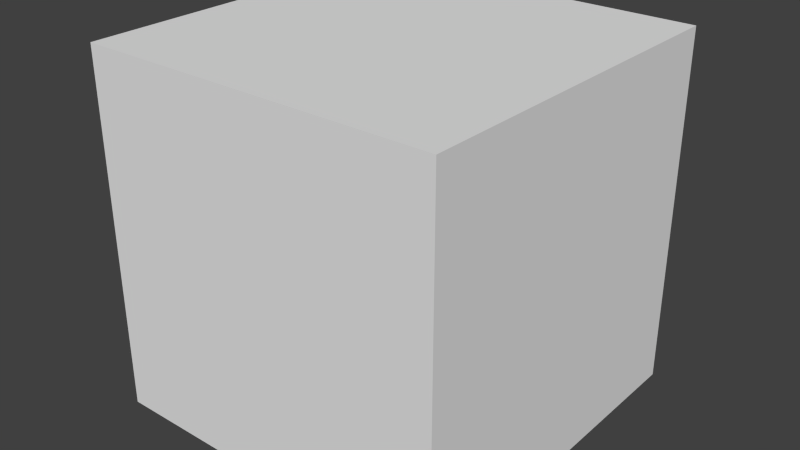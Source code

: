 # Source: box2.blend  (saved by Blender 2.76.0; exported with 4.5.12 LTS)
import bpy
from mathutils import Matrix  # noqa: F401  (used for matrix-valued properties, if any)

bpy.ops.wm.read_factory_settings(use_empty=True)
scene = bpy.context.scene
scene.name = 'Scene'

# ---- collections
col_collection_1 = bpy.data.collections.new('Collection 1'); scene.collection.children.link(col_collection_1)

# ---- world
world_world = bpy.data.worlds.new('World'); scene.world = world_world
world_world.color = (0.05088, 0.05088, 0.05088)
world_world.use_sun_shadow = False
world_world.sun_shadow_jitter_overblur = 0.0
world_world.cycles.sampling_method = 'MANUAL'
world_world.cycles.sample_map_resolution = 256

# ---- meshes
me_plane_002 = bpy.data.meshes.new('Plane.002')
me_plane_002.from_pydata([(-1.0, -1.0, 0.0), (1.0, -1.0, 0.0), (-1.0, 1.0, 0.0), (1.0, 1.0, 0.0), (-1.0, 0.8182, 0.0), (-1.0, 0.6364, 0.0), (-1.0, 0.4545, 0.0), (-1.0, 0.2727, 0.0), (-1.0, 0.09091, 0.0), (-1.0, -0.09091, 0.0), (-1.0, -0.2727, 0.0), (-1.0, -0.4545, 0.0), (-1.0, -0.6364, 0.0), (-1.0, -0.8182, 0.0), (1.0, -0.8182, 0.0), (1.0, -0.6364, 0.0), (1.0, -0.4545, 0.0), (1.0, -0.2727, 0.0), (1.0, -0.09091, 0.0), (1.0, 0.09091, 0.0), (1.0, 0.2727, 0.0), (1.0, 0.4545, 0.0), (1.0, 0.6364, 0.0), (1.0, 0.8182, 0.0), (-0.8182, -1.0, 0.0), (-0.6364, -1.0, 0.0), (-0.4545, -1.0, 0.0), (-0.2727, -1.0, 0.0), (-0.09091, -1.0, 0.0), (0.09091, -1.0, 0.0), (0.2727, -1.0, 0.0), (0.4545, -1.0, 0.0), (0.6364, -1.0, 0.0), (0.8182, -1.0, 0.0), (0.8182, 1.0, 0.0), (0.6364, 1.0, 0.0), (0.4545, 1.0, 0.0), (0.2727, 1.0, 0.0), (0.09091, 1.0, 0.0), (-0.09091, 1.0, 0.0), (-0.2727, 1.0, 0.0), (-0.4545, 1.0, 0.0), (-0.6364, 1.0, 0.0), (-0.8182, 1.0, 0.0), (0.8182, -0.8182, 0.0), (0.6364, -0.8182, 0.0), (0.4545, -0.8182, 0.0), (0.2727, -0.8182, 0.0), (0.09091, -0.8182, 0.0), (-0.09091, -0.8182, 0.0), (-0.2727, -0.8182, 0.0), (-0.4545, -0.8182, 0.0), (-0.6364, -0.8182, 0.0), (-0.8182, -0.8182, 0.0), (0.8182, -0.6364, 0.0), (0.6364, -0.6364, 0.0), (0.4545, -0.6364, 0.0), (0.2727, -0.6364, 0.0), (0.09091, -0.6364, 0.0), (-0.09091, -0.6364, 0.0), (-0.2727, -0.6364, 0.0), (-0.4545, -0.6364, 0.0), (-0.6364, -0.6364, 0.0), (-0.8182, -0.6364, 0.0), (0.8182, -0.4545, 0.0), (0.6364, -0.4545, 0.0), (0.4545, -0.4545, 0.0), (0.2727, -0.4545, 0.0), (0.09091, -0.4545, 0.0), (-0.09091, -0.4545, 0.0), (-0.2727, -0.4545, 0.0), (-0.4545, -0.4545, 0.0), (-0.6364, -0.4545, 0.0), (-0.8182, -0.4545, 0.0), (0.8182, -0.2727, 0.0), (0.6364, -0.2727, 0.0), (0.4545, -0.2727, 0.0), (0.2727, -0.2727, 0.0), (0.09091, -0.2727, 0.0), (-0.09091, -0.2727, 0.0), (-0.2727, -0.2727, 0.0), (-0.4545, -0.2727, 0.0), (-0.6364, -0.2727, 0.0), (-0.8182, -0.2727, 0.0), (0.8182, -0.09091, 0.0), (0.6364, -0.09091, 0.0), (0.4545, -0.09091, 0.0), (0.2727, -0.09091, 0.0), (0.09091, -0.09091, 0.0), (-0.09091, -0.09091, 0.0), (-0.2727, -0.09091, 0.0), (-0.4545, -0.09091, 0.0), (-0.6364, -0.09091, 0.0), (-0.8182, -0.09091, 0.0), (0.8182, 0.09091, 0.0), (0.6364, 0.09091, 0.0), (0.4545, 0.09091, 0.0), (0.2727, 0.09091, 0.0), (0.09091, 0.09091, 0.0), (-0.09091, 0.09091, 0.0), (-0.2727, 0.09091, 0.0), (-0.4545, 0.09091, 0.0), (-0.6364, 0.09091, 0.0), (-0.8182, 0.09091, 0.0), (0.8182, 0.2727, 0.0), (0.6364, 0.2727, 0.0), (0.4545, 0.2727, 0.0), (0.2727, 0.2727, 0.0), (0.09091, 0.2727, 0.0), (-0.09091, 0.2727, 0.0), (-0.2727, 0.2727, 0.0), (-0.4545, 0.2727, 0.0), (-0.6364, 0.2727, 0.0), (-0.8182, 0.2727, 0.0), (0.8182, 0.4545, 0.0), (0.6364, 0.4545, 0.0), (0.4545, 0.4545, 0.0), (0.2727, 0.4545, 0.0), (0.09091, 0.4545, 0.0), (-0.09091, 0.4545, 0.0), (-0.2727, 0.4545, 0.0), (-0.4545, 0.4545, 0.0), (-0.6364, 0.4545, 0.0), (-0.8182, 0.4545, 0.0), (0.8182, 0.6364, 0.0), (0.6364, 0.6364, 0.0), (0.4545, 0.6364, 0.0), (0.2727, 0.6364, 0.0), (0.09091, 0.6364, 0.0), (-0.09091, 0.6364, 0.0), (-0.2727, 0.6364, 0.0), (-0.4545, 0.6364, 0.0), (-0.6364, 0.6364, 0.0), (-0.8182, 0.6364, 0.0), (0.8182, 0.8182, 0.0), (0.6364, 0.8182, 0.0), (0.4545, 0.8182, 0.0), (0.2727, 0.8182, 0.0), (0.09091, 0.8182, 0.0), (-0.09091, 0.8182, 0.0), (-0.2727, 0.8182, 0.0), (-0.4545, 0.8182, 0.0), (-0.6364, 0.8182, 0.0), (-0.8182, 0.8182, 0.0), (-1.0, -0.8182, 0.1), (-1.0, -1.0, 0.1), (0.8182, -1.0, 0.1), (1.0, -1.0, 0.1), (1.0, 0.8182, 0.1), (1.0, 1.0, 0.1), (-0.8182, 1.0, 0.1), (-1.0, 1.0, 0.1), (-1.0, 0.8182, 0.1), (-1.0, 0.6364, 0.1), (-1.0, 0.4545, 0.1), (-1.0, 0.2727, 0.1), (-1.0, 0.09091, 0.1), (-1.0, -0.09091, 0.1), (-1.0, -0.2727, 0.1), (-1.0, -0.4545, 0.1), (-1.0, -0.6364, 0.1), (1.0, -0.8182, 0.1), (1.0, -0.6364, 0.1), (1.0, -0.4545, 0.1), (1.0, -0.2727, 0.1), (1.0, -0.09091, 0.1), (1.0, 0.09091, 0.1), (1.0, 0.2727, 0.1), (1.0, 0.4545, 0.1), (1.0, 0.6364, 0.1), (-0.8182, -0.8182, 0.1), (-0.8182, -0.6364, 0.1), (-0.8182, -0.4545, 0.1), (-0.8182, -0.2727, 0.1), (-0.8182, -0.09091, 0.1), (-0.8182, 0.09091, 0.1), (-0.8182, 0.2727, 0.1), (-0.8182, 0.4545, 0.1), (-0.8182, 0.6364, 0.1), (-0.8182, 0.8182, 0.1), (-0.8182, -1.0, 0.1), (-0.6364, -1.0, 0.1), (-0.4545, -1.0, 0.1), (-0.2727, -1.0, 0.1), (-0.09091, -1.0, 0.1), (0.09091, -1.0, 0.1), (0.2727, -1.0, 0.1), (0.4545, -1.0, 0.1), (0.6364, -1.0, 0.1), (0.8182, 1.0, 0.1), (0.6364, 1.0, 0.1), (0.4545, 1.0, 0.1), (0.2727, 1.0, 0.1), (0.09091, 1.0, 0.1), (-0.09091, 1.0, 0.1), (-0.2727, 1.0, 0.1), (-0.4545, 1.0, 0.1), (-0.6364, 1.0, 0.1), (0.8182, -0.8182, 0.1), (0.6364, -0.8182, 0.1), (0.4545, -0.8182, 0.1), (0.2727, -0.8182, 0.1), (0.09091, -0.8182, 0.1), (-0.09091, -0.8182, 0.1), (-0.2727, -0.8182, 0.1), (-0.4545, -0.8182, 0.1), (-0.6364, -0.8182, 0.1), (0.8182, -0.6364, 0.1), (0.6364, -0.6364, 0.1), (0.4545, -0.6364, 0.1), (0.2727, -0.6364, 0.1), (0.09091, -0.6364, 0.1), (-0.09091, -0.6364, 0.1), (-0.2727, -0.6364, 0.1), (-0.4545, -0.6364, 0.1), (-0.6364, -0.6364, 0.1), (0.8182, -0.4545, 0.1), (0.6364, -0.4545, 0.1), (0.4545, -0.4545, 0.1), (0.2727, -0.4545, 0.1), (0.09091, -0.4545, 0.1), (-0.09091, -0.4545, 0.1), (-0.2727, -0.4545, 0.1), (-0.4545, -0.4545, 0.1), (-0.6364, -0.4545, 0.1), (0.8182, -0.2727, 0.1), (0.6364, -0.2727, 0.1), (0.4545, -0.2727, 0.1), (0.2727, -0.2727, 0.1), (0.09091, -0.2727, 0.1), (-0.09091, -0.2727, 0.1), (-0.2727, -0.2727, 0.1), (-0.4545, -0.2727, 0.1), (-0.6364, -0.2727, 0.1), (0.8182, -0.09091, 0.1), (0.6364, -0.09091, 0.1), (0.4545, -0.09091, 0.1), (0.2727, -0.09091, 0.1), (0.09091, -0.09091, 0.1), (-0.09091, -0.09091, 0.1), (-0.2727, -0.09091, 0.1), (-0.4545, -0.09091, 0.1), (-0.6364, -0.09091, 0.1), (0.8182, 0.09091, 0.1), (0.6364, 0.09091, 0.1), (0.4545, 0.09091, 0.1), (0.2727, 0.09091, 0.1), (0.09091, 0.09091, 0.1), (-0.09091, 0.09091, 0.1), (-0.2727, 0.09091, 0.1), (-0.4545, 0.09091, 0.1), (-0.6364, 0.09091, 0.1), (0.8182, 0.2727, 0.1), (0.6364, 0.2727, 0.1), (0.4545, 0.2727, 0.1), (0.2727, 0.2727, 0.1), (0.09091, 0.2727, 0.1), (-0.09091, 0.2727, 0.1), (-0.2727, 0.2727, 0.1), (-0.4545, 0.2727, 0.1), (-0.6364, 0.2727, 0.1), (0.8182, 0.4545, 0.1), (0.6364, 0.4545, 0.1), (0.4545, 0.4545, 0.1), (0.2727, 0.4545, 0.1), (0.09091, 0.4545, 0.1), (-0.09091, 0.4545, 0.1), (-0.2727, 0.4545, 0.1), (-0.4545, 0.4545, 0.1), (-0.6364, 0.4545, 0.1), (0.8182, 0.6364, 0.1), (0.6364, 0.6364, 0.1), (0.4545, 0.6364, 0.1), (0.2727, 0.6364, 0.1), (0.09091, 0.6364, 0.1), (-0.09091, 0.6364, 0.1), (-0.2727, 0.6364, 0.1), (-0.4545, 0.6364, 0.1), (-0.6364, 0.6364, 0.1), (0.8182, 0.8182, 0.1), (0.6364, 0.8182, 0.1), (0.4545, 0.8182, 0.1), (0.2727, 0.8182, 0.1), (0.09091, 0.8182, 0.1), (-0.09091, 0.8182, 0.1), (-0.2727, 0.8182, 0.1), (-0.4545, 0.8182, 0.1), (-0.6364, 0.8182, 0.1), (-1.0, -0.8182, 0.2), (-1.0, -1.0, 0.2), (0.8182, -1.0, 0.2), (1.0, -1.0, 0.2), (1.0, 0.8182, 0.2), (1.0, 1.0, 0.2), (-0.8182, 1.0, 0.2), (-1.0, 1.0, 0.2), (-1.0, 0.8182, 0.2), (-1.0, 0.6364, 0.2), (-1.0, 0.4545, 0.2), (-1.0, 0.2727, 0.2), (-1.0, 0.09091, 0.2), (-1.0, -0.09091, 0.2), (-1.0, -0.2727, 0.2), (-1.0, -0.4545, 0.2), (-1.0, -0.6364, 0.2), (1.0, -0.8182, 0.2), (1.0, -0.6364, 0.2), (1.0, -0.4545, 0.2), (1.0, -0.2727, 0.2), (1.0, -0.09091, 0.2), (1.0, 0.09091, 0.2), (1.0, 0.2727, 0.2), (1.0, 0.4545, 0.2), (1.0, 0.6364, 0.2), (-0.8182, -0.8182, 0.2), (-0.8182, -0.6364, 0.2), (-0.8182, -0.4545, 0.2), (-0.8182, -0.2727, 0.2), (-0.8182, -0.09091, 0.2), (-0.8182, 0.09091, 0.2), (-0.8182, 0.2727, 0.2), (-0.8182, 0.4545, 0.2), (-0.8182, 0.6364, 0.2), (-0.8182, 0.8182, 0.2), (-0.8182, -1.0, 0.2), (-0.6364, -1.0, 0.2), (-0.4545, -1.0, 0.2), (-0.2727, -1.0, 0.2), (-0.09091, -1.0, 0.2), (0.09091, -1.0, 0.2), (0.2727, -1.0, 0.2), (0.4545, -1.0, 0.2), (0.6364, -1.0, 0.2), (0.8182, 1.0, 0.2), (0.6364, 1.0, 0.2), (0.4545, 1.0, 0.2), (0.2727, 1.0, 0.2), (0.09091, 1.0, 0.2), (-0.09091, 1.0, 0.2), (-0.2727, 1.0, 0.2), (-0.4545, 1.0, 0.2), (-0.6364, 1.0, 0.2), (0.8182, -0.8182, 0.2), (0.6364, -0.8182, 0.2), (0.4545, -0.8182, 0.2), (0.2727, -0.8182, 0.2), (0.09091, -0.8182, 0.2), (-0.09091, -0.8182, 0.2), (-0.2727, -0.8182, 0.2), (-0.4545, -0.8182, 0.2), (-0.6364, -0.8182, 0.2), (0.8182, -0.6364, 0.2), (0.8182, -0.4545, 0.2), (0.8182, -0.2727, 0.2), (0.8182, -0.09091, 0.2), (0.8182, 0.09091, 0.2), (0.8182, 0.2727, 0.2), (0.8182, 0.4545, 0.2), (0.8182, 0.6364, 0.2), (0.8182, 0.8182, 0.2), (0.6364, 0.8182, 0.2), (0.4545, 0.8182, 0.2), (0.2727, 0.8182, 0.2), (0.09091, 0.8182, 0.2), (-0.09091, 0.8182, 0.2), (-0.2727, 0.8182, 0.2), (-0.4545, 0.8182, 0.2), (-0.6364, 0.8182, 0.2), (-1.0, -0.8182, 0.3), (-1.0, -1.0, 0.3), (0.8182, -1.0, 0.3), (1.0, -1.0, 0.3), (1.0, 0.8182, 0.3), (1.0, 1.0, 0.3), (-0.8182, 1.0, 0.3), (-1.0, 1.0, 0.3), (-1.0, 0.8182, 0.3), (-1.0, 0.6364, 0.3), (-1.0, 0.4545, 0.3), (-1.0, 0.2727, 0.3), (-1.0, 0.09091, 0.3), (-1.0, -0.09091, 0.3), (-1.0, -0.2727, 0.3), (-1.0, -0.4545, 0.3), (-1.0, -0.6364, 0.3), (1.0, -0.8182, 0.3), (1.0, -0.6364, 0.3), (1.0, -0.4545, 0.3), (1.0, -0.2727, 0.3), (1.0, -0.09091, 0.3), (1.0, 0.09091, 0.3), (1.0, 0.2727, 0.3), (1.0, 0.4545, 0.3), (1.0, 0.6364, 0.3), (-0.8182, -0.8182, 0.3), (-0.8182, -0.6364, 0.3), (-0.8182, -0.4545, 0.3), (-0.8182, -0.2727, 0.3), (-0.8182, -0.09091, 0.3), (-0.8182, 0.09091, 0.3), (-0.8182, 0.2727, 0.3), (-0.8182, 0.4545, 0.3), (-0.8182, 0.6364, 0.3), (-0.8182, 0.8182, 0.3), (-0.8182, -1.0, 0.3), (-0.6364, -1.0, 0.3), (-0.4545, -1.0, 0.3), (-0.2727, -1.0, 0.3), (-0.09091, -1.0, 0.3), (0.09091, -1.0, 0.3), (0.2727, -1.0, 0.3), (0.4545, -1.0, 0.3), (0.6364, -1.0, 0.3), (0.8182, 1.0, 0.3), (0.6364, 1.0, 0.3), (0.4545, 1.0, 0.3), (0.2727, 1.0, 0.3), (0.09091, 1.0, 0.3), (-0.09091, 1.0, 0.3), (-0.2727, 1.0, 0.3), (-0.4545, 1.0, 0.3), (-0.6364, 1.0, 0.3), (0.8182, -0.8182, 0.3), (0.6364, -0.8182, 0.3), (0.4545, -0.8182, 0.3), (0.2727, -0.8182, 0.3), (0.09091, -0.8182, 0.3), (-0.09091, -0.8182, 0.3), (-0.2727, -0.8182, 0.3), (-0.4545, -0.8182, 0.3), (-0.6364, -0.8182, 0.3), (0.8182, -0.6364, 0.3), (0.8182, -0.4545, 0.3), (0.8182, -0.2727, 0.3), (0.8182, -0.09091, 0.3), (0.8182, 0.09091, 0.3), (0.8182, 0.2727, 0.3), (0.8182, 0.4545, 0.3), (0.8182, 0.6364, 0.3), (0.8182, 0.8182, 0.3), (0.6364, 0.8182, 0.3), (0.4545, 0.8182, 0.3), (0.2727, 0.8182, 0.3), (0.09091, 0.8182, 0.3), (-0.09091, 0.8182, 0.3), (-0.2727, 0.8182, 0.3), (-0.4545, 0.8182, 0.3), (-0.6364, 0.8182, 0.3), (-1.0, -0.8182, 0.4), (-1.0, -1.0, 0.4), (0.8182, -1.0, 0.4), (1.0, -1.0, 0.4), (1.0, 0.8182, 0.4), (1.0, 1.0, 0.4), (-0.8182, 1.0, 0.4), (-1.0, 1.0, 0.4), (-1.0, 0.8182, 0.4), (-1.0, 0.6364, 0.4), (-1.0, 0.4545, 0.4), (-1.0, 0.2727, 0.4), (-1.0, 0.09091, 0.4), (-1.0, -0.09091, 0.4), (-1.0, -0.2727, 0.4), (-1.0, -0.4545, 0.4), (-1.0, -0.6364, 0.4), (1.0, -0.8182, 0.4), (1.0, -0.6364, 0.4), (1.0, -0.4545, 0.4), (1.0, -0.2727, 0.4), (1.0, -0.09091, 0.4), (1.0, 0.09091, 0.4), (1.0, 0.2727, 0.4), (1.0, 0.4545, 0.4), (1.0, 0.6364, 0.4), (-0.8182, -0.8182, 0.4), (-0.8182, -0.6364, 0.4), (-0.8182, -0.4545, 0.4), (-0.8182, -0.2727, 0.4), (-0.8182, -0.09091, 0.4), (-0.8182, 0.09091, 0.4), (-0.8182, 0.2727, 0.4), (-0.8182, 0.4545, 0.4), (-0.8182, 0.6364, 0.4), (-0.8182, 0.8182, 0.4), (-0.8182, -1.0, 0.4), (-0.6364, -1.0, 0.4), (-0.4545, -1.0, 0.4), (-0.2727, -1.0, 0.4), (-0.09091, -1.0, 0.4), (0.09091, -1.0, 0.4), (0.2727, -1.0, 0.4), (0.4545, -1.0, 0.4), (0.6364, -1.0, 0.4), (0.8182, 1.0, 0.4), (0.6364, 1.0, 0.4), (0.4545, 1.0, 0.4), (0.2727, 1.0, 0.4), (0.09091, 1.0, 0.4), (-0.09091, 1.0, 0.4), (-0.2727, 1.0, 0.4), (-0.4545, 1.0, 0.4), (-0.6364, 1.0, 0.4), (0.8182, -0.8182, 0.4), (0.6364, -0.8182, 0.4), (0.4545, -0.8182, 0.4), (0.2727, -0.8182, 0.4), (0.09091, -0.8182, 0.4), (-0.09091, -0.8182, 0.4), (-0.2727, -0.8182, 0.4), (-0.4545, -0.8182, 0.4), (-0.6364, -0.8182, 0.4), (0.8182, -0.6364, 0.4), (0.8182, -0.4545, 0.4), (0.8182, -0.2727, 0.4), (0.8182, -0.09091, 0.4), (0.8182, 0.09091, 0.4), (0.8182, 0.2727, 0.4), (0.8182, 0.4545, 0.4), (0.8182, 0.6364, 0.4), (0.8182, 0.8182, 0.4), (0.6364, 0.8182, 0.4), (0.4545, 0.8182, 0.4), (0.2727, 0.8182, 0.4), (0.09091, 0.8182, 0.4), (-0.09091, 0.8182, 0.4), (-0.2727, 0.8182, 0.4), (-0.4545, 0.8182, 0.4), (-0.6364, 0.8182, 0.4), (-1.0, -0.8182, 0.5), (-1.0, -1.0, 0.5), (0.8182, -1.0, 0.5), (1.0, -1.0, 0.5), (1.0, 0.8182, 0.5), (1.0, 1.0, 0.5), (-0.8182, 1.0, 0.5), (-1.0, 1.0, 0.5), (-1.0, 0.8182, 0.5), (-1.0, 0.6364, 0.5), (-1.0, 0.4545, 0.5), (-1.0, 0.2727, 0.5), (-1.0, 0.09091, 0.5), (-1.0, -0.09091, 0.5), (-1.0, -0.2727, 0.5), (-1.0, -0.4545, 0.5), (-1.0, -0.6364, 0.5), (1.0, -0.8182, 0.5), (1.0, -0.6364, 0.5), (1.0, -0.4545, 0.5), (1.0, -0.2727, 0.5), (1.0, -0.09091, 0.5), (1.0, 0.09091, 0.5), (1.0, 0.2727, 0.5), (1.0, 0.4545, 0.5), (1.0, 0.6364, 0.5), (-0.8182, -0.8182, 0.5), (-0.8182, -0.6364, 0.5), (-0.8182, -0.4545, 0.5), (-0.8182, -0.2727, 0.5), (-0.8182, -0.09091, 0.5), (-0.8182, 0.09091, 0.5), (-0.8182, 0.2727, 0.5), (-0.8182, 0.4545, 0.5), (-0.8182, 0.6364, 0.5), (-0.8182, 0.8182, 0.5), (-0.8182, -1.0, 0.5), (-0.6364, -1.0, 0.5), (-0.4545, -1.0, 0.5), (-0.2727, -1.0, 0.5), (-0.09091, -1.0, 0.5), (0.09091, -1.0, 0.5), (0.2727, -1.0, 0.5), (0.4545, -1.0, 0.5), (0.6364, -1.0, 0.5), (0.8182, 1.0, 0.5), (0.6364, 1.0, 0.5), (0.4545, 1.0, 0.5), (0.2727, 1.0, 0.5), (0.09091, 1.0, 0.5), (-0.09091, 1.0, 0.5), (-0.2727, 1.0, 0.5), (-0.4545, 1.0, 0.5), (-0.6364, 1.0, 0.5), (0.8182, -0.8182, 0.5), (0.6364, -0.8182, 0.5), (0.4545, -0.8182, 0.5), (0.2727, -0.8182, 0.5), (0.09091, -0.8182, 0.5), (-0.09091, -0.8182, 0.5), (-0.2727, -0.8182, 0.5), (-0.4545, -0.8182, 0.5), (-0.6364, -0.8182, 0.5), (0.8182, -0.6364, 0.5), (0.8182, -0.4545, 0.5), (0.8182, -0.2727, 0.5), (0.8182, -0.09091, 0.5), (0.8182, 0.09091, 0.5), (0.8182, 0.2727, 0.5), (0.8182, 0.4545, 0.5), (0.8182, 0.6364, 0.5), (0.8182, 0.8182, 0.5), (0.6364, 0.8182, 0.5), (0.4545, 0.8182, 0.5), (0.2727, 0.8182, 0.5), (0.09091, 0.8182, 0.5), (-0.09091, 0.8182, 0.5), (-0.2727, 0.8182, 0.5), (-0.4545, 0.8182, 0.5), (-0.6364, 0.8182, 0.5), (-1.0, -0.8182, 0.6), (-1.0, -1.0, 0.6), (0.8182, -1.0, 0.6), (1.0, -1.0, 0.6), (1.0, 0.8182, 0.6), (1.0, 1.0, 0.6), (-0.8182, 1.0, 0.6), (-1.0, 1.0, 0.6), (-1.0, 0.8182, 0.6), (-1.0, 0.6364, 0.6), (-1.0, 0.4545, 0.6), (-1.0, 0.2727, 0.6), (-1.0, 0.09091, 0.6), (-1.0, -0.09091, 0.6), (-1.0, -0.2727, 0.6), (-1.0, -0.4545, 0.6), (-1.0, -0.6364, 0.6), (1.0, -0.8182, 0.6), (1.0, -0.6364, 0.6), (1.0, -0.4545, 0.6), (1.0, -0.2727, 0.6), (1.0, -0.09091, 0.6), (1.0, 0.09091, 0.6), (1.0, 0.2727, 0.6), (1.0, 0.4545, 0.6), (1.0, 0.6364, 0.6), (-0.8182, -0.8182, 0.6), (-0.8182, -0.6364, 0.6), (-0.8182, -0.4545, 0.6), (-0.8182, -0.2727, 0.6), (-0.8182, -0.09091, 0.6), (-0.8182, 0.09091, 0.6), (-0.8182, 0.2727, 0.6), (-0.8182, 0.4545, 0.6), (-0.8182, 0.6364, 0.6), (-0.8182, 0.8182, 0.6), (-0.8182, -1.0, 0.6), (-0.6364, -1.0, 0.6), (-0.4545, -1.0, 0.6), (-0.2727, -1.0, 0.6), (-0.09091, -1.0, 0.6), (0.09091, -1.0, 0.6), (0.2727, -1.0, 0.6), (0.4545, -1.0, 0.6), (0.6364, -1.0, 0.6), (0.8182, 1.0, 0.6), (0.6364, 1.0, 0.6), (0.4545, 1.0, 0.6), (0.2727, 1.0, 0.6), (0.09091, 1.0, 0.6), (-0.09091, 1.0, 0.6), (-0.2727, 1.0, 0.6), (-0.4545, 1.0, 0.6), (-0.6364, 1.0, 0.6), (0.8182, -0.8182, 0.6), (0.6364, -0.8182, 0.6), (0.4545, -0.8182, 0.6), (0.2727, -0.8182, 0.6), (0.09091, -0.8182, 0.6), (-0.09091, -0.8182, 0.6), (-0.2727, -0.8182, 0.6), (-0.4545, -0.8182, 0.6), (-0.6364, -0.8182, 0.6), (0.8182, -0.6364, 0.6), (0.8182, -0.4545, 0.6), (0.8182, -0.2727, 0.6), (0.8182, -0.09091, 0.6), (0.8182, 0.09091, 0.6), (0.8182, 0.2727, 0.6), (0.8182, 0.4545, 0.6), (0.8182, 0.6364, 0.6), (0.8182, 0.8182, 0.6), (0.6364, 0.8182, 0.6), (0.4545, 0.8182, 0.6), (0.2727, 0.8182, 0.6), (0.09091, 0.8182, 0.6), (-0.09091, 0.8182, 0.6), (-0.2727, 0.8182, 0.6), (-0.4545, 0.8182, 0.6), (-0.6364, 0.8182, 0.6), (-1.0, -0.8182, 0.7), (-1.0, -1.0, 0.7), (0.8182, -1.0, 0.7), (1.0, -1.0, 0.7), (1.0, 0.8182, 0.7), (1.0, 1.0, 0.7), (-0.8182, 1.0, 0.7), (-1.0, 1.0, 0.7), (-1.0, 0.8182, 0.7), (-1.0, 0.6364, 0.7), (-1.0, 0.4545, 0.7), (-1.0, 0.2727, 0.7), (-1.0, 0.09091, 0.7), (-1.0, -0.09091, 0.7), (-1.0, -0.2727, 0.7), (-1.0, -0.4545, 0.7), (-1.0, -0.6364, 0.7), (1.0, -0.8182, 0.7), (1.0, -0.6364, 0.7), (1.0, -0.4545, 0.7), (1.0, -0.2727, 0.7), (1.0, -0.09091, 0.7), (1.0, 0.09091, 0.7), (1.0, 0.2727, 0.7), (1.0, 0.4545, 0.7), (1.0, 0.6364, 0.7), (-0.8182, -0.8182, 0.7), (-0.8182, -0.6364, 0.7), (-0.8182, -0.4545, 0.7), (-0.8182, -0.2727, 0.7), (-0.8182, -0.09091, 0.7), (-0.8182, 0.09091, 0.7), (-0.8182, 0.2727, 0.7), (-0.8182, 0.4545, 0.7), (-0.8182, 0.6364, 0.7), (-0.8182, 0.8182, 0.7), (-0.8182, -1.0, 0.7), (-0.6364, -1.0, 0.7), (-0.4545, -1.0, 0.7), (-0.2727, -1.0, 0.7), (-0.09091, -1.0, 0.7), (0.09091, -1.0, 0.7), (0.2727, -1.0, 0.7), (0.4545, -1.0, 0.7), (0.6364, -1.0, 0.7), (0.8182, 1.0, 0.7), (0.6364, 1.0, 0.7), (0.4545, 1.0, 0.7), (0.2727, 1.0, 0.7), (0.09091, 1.0, 0.7), (-0.09091, 1.0, 0.7), (-0.2727, 1.0, 0.7), (-0.4545, 1.0, 0.7), (-0.6364, 1.0, 0.7), (0.8182, -0.8182, 0.7), (0.6364, -0.8182, 0.7), (0.4545, -0.8182, 0.7), (0.2727, -0.8182, 0.7), (0.09091, -0.8182, 0.7), (-0.09091, -0.8182, 0.7), (-0.2727, -0.8182, 0.7), (-0.4545, -0.8182, 0.7), (-0.6364, -0.8182, 0.7), (0.8182, -0.6364, 0.7), (0.8182, -0.4545, 0.7), (0.8182, -0.2727, 0.7), (0.8182, -0.09091, 0.7), (0.8182, 0.09091, 0.7), (0.8182, 0.2727, 0.7), (0.8182, 0.4545, 0.7), (0.8182, 0.6364, 0.7), (0.8182, 0.8182, 0.7), (0.6364, 0.8182, 0.7), (0.4545, 0.8182, 0.7), (0.2727, 0.8182, 0.7), (0.09091, 0.8182, 0.7), (-0.09091, 0.8182, 0.7), (-0.2727, 0.8182, 0.7), (-0.4545, 0.8182, 0.7), (-0.6364, 0.8182, 0.7), (-1.0, -0.8182, 0.8), (-1.0, -1.0, 0.8), (0.8182, -1.0, 0.8), (1.0, -1.0, 0.8), (1.0, 0.8182, 0.8), (1.0, 1.0, 0.8), (-0.8182, 1.0, 0.8), (-1.0, 1.0, 0.8), (-1.0, 0.8182, 0.8), (-1.0, 0.6364, 0.8), (-1.0, 0.4545, 0.8), (-1.0, 0.2727, 0.8), (-1.0, 0.09091, 0.8), (-1.0, -0.09091, 0.8), (-1.0, -0.2727, 0.8), (-1.0, -0.4545, 0.8), (-1.0, -0.6364, 0.8), (1.0, -0.8182, 0.8), (1.0, -0.6364, 0.8), (1.0, -0.4545, 0.8), (1.0, -0.2727, 0.8), (1.0, -0.09091, 0.8), (1.0, 0.09091, 0.8), (1.0, 0.2727, 0.8), (1.0, 0.4545, 0.8), (1.0, 0.6364, 0.8), (-0.8182, -0.8182, 0.8), (-0.8182, -0.6364, 0.8), (-0.8182, -0.4545, 0.8), (-0.8182, -0.2727, 0.8), (-0.8182, -0.09091, 0.8), (-0.8182, 0.09091, 0.8), (-0.8182, 0.2727, 0.8), (-0.8182, 0.4545, 0.8), (-0.8182, 0.6364, 0.8), (-0.8182, 0.8182, 0.8), (-0.8182, -1.0, 0.8), (-0.6364, -1.0, 0.8), (-0.4545, -1.0, 0.8), (-0.2727, -1.0, 0.8), (-0.09091, -1.0, 0.8), (0.09091, -1.0, 0.8), (0.2727, -1.0, 0.8), (0.4545, -1.0, 0.8), (0.6364, -1.0, 0.8), (0.8182, 1.0, 0.8), (0.6364, 1.0, 0.8), (0.4545, 1.0, 0.8), (0.2727, 1.0, 0.8), (0.09091, 1.0, 0.8), (-0.09091, 1.0, 0.8), (-0.2727, 1.0, 0.8), (-0.4545, 1.0, 0.8), (-0.6364, 1.0, 0.8), (0.8182, -0.8182, 0.8), (0.6364, -0.8182, 0.8), (0.4545, -0.8182, 0.8), (0.2727, -0.8182, 0.8), (0.09091, -0.8182, 0.8), (-0.09091, -0.8182, 0.8), (-0.2727, -0.8182, 0.8), (-0.4545, -0.8182, 0.8), (-0.6364, -0.8182, 0.8), (0.8182, -0.6364, 0.8), (0.8182, -0.4545, 0.8), (0.8182, -0.2727, 0.8), (0.8182, -0.09091, 0.8), (0.8182, 0.09091, 0.8), (0.8182, 0.2727, 0.8), (0.8182, 0.4545, 0.8), (0.8182, 0.6364, 0.8), (0.8182, 0.8182, 0.8), (0.6364, 0.8182, 0.8), (0.4545, 0.8182, 0.8), (0.2727, 0.8182, 0.8), (0.09091, 0.8182, 0.8), (-0.09091, 0.8182, 0.8), (-0.2727, 0.8182, 0.8), (-0.4545, 0.8182, 0.8), (-0.6364, 0.8182, 0.8), (-1.0, -0.8182, 0.9), (-1.0, -1.0, 0.9), (0.8182, -1.0, 0.9), (1.0, -1.0, 0.9), (1.0, 0.8182, 0.9), (1.0, 1.0, 0.9), (-0.8182, 1.0, 0.9), (-1.0, 1.0, 0.9), (-1.0, 0.8182, 0.9), (-1.0, 0.6364, 0.9), (-1.0, 0.4545, 0.9), (-1.0, 0.2727, 0.9), (-1.0, 0.09091, 0.9), (-1.0, -0.09091, 0.9), (-1.0, -0.2727, 0.9), (-1.0, -0.4545, 0.9), (-1.0, -0.6364, 0.9), (1.0, -0.8182, 0.9), (1.0, -0.6364, 0.9), (1.0, -0.4545, 0.9), (1.0, -0.2727, 0.9), (1.0, -0.09091, 0.9), (1.0, 0.09091, 0.9), (1.0, 0.2727, 0.9), (1.0, 0.4545, 0.9), (1.0, 0.6364, 0.9), (-0.8182, -0.8182, 0.9), (-0.8182, -0.6364, 0.9), (-0.8182, -0.4545, 0.9), (-0.8182, -0.2727, 0.9), (-0.8182, -0.09091, 0.9), (-0.8182, 0.09091, 0.9), (-0.8182, 0.2727, 0.9), (-0.8182, 0.4545, 0.9), (-0.8182, 0.6364, 0.9), (-0.8182, 0.8182, 0.9), (-0.8182, -1.0, 0.9), (-0.6364, -1.0, 0.9), (-0.4545, -1.0, 0.9), (-0.2727, -1.0, 0.9), (-0.09091, -1.0, 0.9), (0.09091, -1.0, 0.9), (0.2727, -1.0, 0.9), (0.4545, -1.0, 0.9), (0.6364, -1.0, 0.9), (0.8182, 1.0, 0.9), (0.6364, 1.0, 0.9), (0.4545, 1.0, 0.9), (0.2727, 1.0, 0.9), (0.09091, 1.0, 0.9), (-0.09091, 1.0, 0.9), (-0.2727, 1.0, 0.9), (-0.4545, 1.0, 0.9), (-0.6364, 1.0, 0.9), (0.8182, -0.8182, 0.9), (0.6364, -0.8182, 0.9), (0.4545, -0.8182, 0.9), (0.2727, -0.8182, 0.9), (0.09091, -0.8182, 0.9), (-0.09091, -0.8182, 0.9), (-0.2727, -0.8182, 0.9), (-0.4545, -0.8182, 0.9), (-0.6364, -0.8182, 0.9), (0.8182, -0.6364, 0.9), (0.8182, -0.4545, 0.9), (0.8182, -0.2727, 0.9), (0.8182, -0.09091, 0.9), (0.8182, 0.09091, 0.9), (0.8182, 0.2727, 0.9), (0.8182, 0.4545, 0.9), (0.8182, 0.6364, 0.9), (0.8182, 0.8182, 0.9), (0.6364, 0.8182, 0.9), (0.4545, 0.8182, 0.9), (0.2727, 0.8182, 0.9), (0.09091, 0.8182, 0.9), (-0.09091, 0.8182, 0.9), (-0.2727, 0.8182, 0.9), (-0.4545, 0.8182, 0.9), (-0.6364, 0.8182, 0.9)], [], [(134, 34, 3, 23), (33, 44, 14, 1), (44, 54, 15, 14), (54, 64, 16, 15), (64, 74, 17, 16), (74, 84, 18, 17), (84, 94, 19, 18), (94, 104, 20, 19), (104, 114, 21, 20), (114, 124, 22, 21), (124, 134, 23, 22), (5, 4, 143, 133), (133, 143, 142, 132), (132, 142, 141, 131), (131, 141, 140, 130), (130, 140, 139, 129), (129, 139, 138, 128), (128, 138, 137, 127), (127, 137, 136, 126), (126, 136, 135, 125), (125, 135, 134, 124), (6, 5, 133, 123), (123, 133, 132, 122), (122, 132, 131, 121), (121, 131, 130, 120), (120, 130, 129, 119), (119, 129, 128, 118), (118, 128, 127, 117), (117, 127, 126, 116), (116, 126, 125, 115), (115, 125, 124, 114), (7, 6, 123, 113), (113, 123, 122, 112), (112, 122, 121, 111), (111, 121, 120, 110), (110, 120, 119, 109), (109, 119, 118, 108), (108, 118, 117, 107), (107, 117, 116, 106), (106, 116, 115, 105), (105, 115, 114, 104), (8, 7, 113, 103), (103, 113, 112, 102), (102, 112, 111, 101), (101, 111, 110, 100), (100, 110, 109, 99), (99, 109, 108, 98), (98, 108, 107, 97), (97, 107, 106, 96), (96, 106, 105, 95), (95, 105, 104, 94), (9, 8, 103, 93), (93, 103, 102, 92), (92, 102, 101, 91), (91, 101, 100, 90), (90, 100, 99, 89), (89, 99, 98, 88), (88, 98, 97, 87), (87, 97, 96, 86), (86, 96, 95, 85), (85, 95, 94, 84), (10, 9, 93, 83), (83, 93, 92, 82), (82, 92, 91, 81), (81, 91, 90, 80), (80, 90, 89, 79), (79, 89, 88, 78), (78, 88, 87, 77), (77, 87, 86, 76), (76, 86, 85, 75), (75, 85, 84, 74), (11, 10, 83, 73), (73, 83, 82, 72), (72, 82, 81, 71), (71, 81, 80, 70), (70, 80, 79, 69), (69, 79, 78, 68), (68, 78, 77, 67), (67, 77, 76, 66), (66, 76, 75, 65), (65, 75, 74, 64), (12, 11, 73, 63), (63, 73, 72, 62), (62, 72, 71, 61), (61, 71, 70, 60), (60, 70, 69, 59), (59, 69, 68, 58), (58, 68, 67, 57), (57, 67, 66, 56), (56, 66, 65, 55), (55, 65, 64, 54), (13, 12, 63, 53), (53, 63, 62, 52), (52, 62, 61, 51), (51, 61, 60, 50), (50, 60, 59, 49), (49, 59, 58, 48), (48, 58, 57, 47), (47, 57, 56, 46), (46, 56, 55, 45), (45, 55, 54, 44), (0, 13, 53, 24), (24, 53, 52, 25), (25, 52, 51, 26), (26, 51, 50, 27), (27, 50, 49, 28), (28, 49, 48, 29), (29, 48, 47, 30), (30, 47, 46, 31), (31, 46, 45, 32), (32, 45, 44, 33), (4, 2, 43, 143), (143, 43, 42, 142), (142, 42, 41, 141), (141, 41, 40, 140), (140, 40, 39, 139), (139, 39, 38, 138), (138, 38, 37, 137), (137, 37, 36, 136), (136, 36, 35, 135), (135, 35, 34, 134), (175, 176, 320, 319), (144, 145, 289, 288), (196, 197, 341, 340), (261, 252, 356, 357), (195, 196, 340, 339), (170, 171, 315, 314), (194, 195, 339, 338), (216, 207, 351, 352), (169, 148, 292, 313), (178, 179, 323, 322), (193, 194, 338, 337), (168, 169, 313, 312), (178, 278, 287, 179), (278, 277, 286, 287), (277, 276, 285, 286), (276, 275, 284, 285), (275, 274, 283, 284), (274, 273, 282, 283), (273, 272, 281, 282), (272, 271, 280, 281), (271, 270, 279, 280), (179, 287, 367, 323), (177, 269, 278, 178), (269, 268, 277, 278), (268, 267, 276, 277), (267, 266, 275, 276), (266, 265, 274, 275), (265, 264, 273, 274), (264, 263, 272, 273), (263, 262, 271, 272), (262, 261, 270, 271), (192, 193, 337, 336), (176, 260, 269, 177), (260, 259, 268, 269), (259, 258, 267, 268), (258, 257, 266, 267), (257, 256, 265, 266), (256, 255, 264, 265), (255, 254, 263, 264), (254, 253, 262, 263), (253, 252, 261, 262), (167, 168, 312, 311), (175, 251, 260, 176), (251, 250, 259, 260), (250, 249, 258, 259), (249, 248, 257, 258), (248, 247, 256, 257), (247, 246, 255, 256), (246, 245, 254, 255), (245, 244, 253, 254), (244, 243, 252, 253), (287, 286, 366, 367), (174, 242, 251, 175), (242, 241, 250, 251), (241, 240, 249, 250), (240, 239, 248, 249), (239, 238, 247, 248), (238, 237, 246, 247), (237, 236, 245, 246), (236, 235, 244, 245), (235, 234, 243, 244), (191, 192, 336, 335), (173, 233, 242, 174), (233, 232, 241, 242), (232, 231, 240, 241), (231, 230, 239, 240), (230, 229, 238, 239), (229, 228, 237, 238), (228, 227, 236, 237), (227, 226, 235, 236), (226, 225, 234, 235), (173, 174, 318, 317), (172, 224, 233, 173), (224, 223, 232, 233), (223, 222, 231, 232), (222, 221, 230, 231), (221, 220, 229, 230), (220, 219, 228, 229), (219, 218, 227, 228), (218, 217, 226, 227), (217, 216, 225, 226), (166, 167, 311, 310), (171, 215, 224, 172), (215, 214, 223, 224), (214, 213, 222, 223), (213, 212, 221, 222), (212, 211, 220, 221), (211, 210, 219, 220), (210, 209, 218, 219), (209, 208, 217, 218), (208, 207, 216, 217), (286, 285, 365, 366), (170, 206, 215, 171), (206, 205, 214, 215), (205, 204, 213, 214), (204, 203, 212, 213), (203, 202, 211, 212), (202, 201, 210, 211), (201, 200, 209, 210), (200, 199, 208, 209), (199, 198, 207, 208), (190, 191, 335, 334), (243, 234, 354, 355), (165, 166, 310, 309), (285, 284, 364, 365), (189, 190, 334, 333), (164, 165, 309, 308), (284, 283, 363, 364), (149, 189, 333, 293), (163, 164, 308, 307), (283, 282, 362, 363), (188, 146, 290, 332), (176, 177, 321, 320), (162, 163, 307, 306), (282, 281, 361, 362), (187, 188, 332, 331), (270, 261, 357, 358), (161, 162, 306, 305), (281, 280, 360, 361), (186, 187, 331, 330), (171, 172, 316, 315), (19, 20, 167, 166), (36, 37, 192, 191), (6, 7, 155, 154), (0, 24, 180, 145), (20, 21, 168, 167), (37, 38, 193, 192), (7, 8, 156, 155), (24, 25, 181, 180), (21, 22, 169, 168), (38, 39, 194, 193), (8, 9, 157, 156), (25, 26, 182, 181), (22, 23, 148, 169), (39, 40, 195, 194), (9, 10, 158, 157), (26, 27, 183, 182), (40, 41, 196, 195), (10, 11, 159, 158), (27, 28, 184, 183), (41, 42, 197, 196), (11, 12, 160, 159), (28, 29, 185, 184), (42, 43, 150, 197), (12, 13, 144, 160), (29, 30, 186, 185), (13, 0, 145, 144), (1, 14, 161, 147), (30, 31, 187, 186), (33, 1, 147, 146), (14, 15, 162, 161), (31, 32, 188, 187), (23, 3, 149, 148), (15, 16, 163, 162), (32, 33, 146, 188), (43, 2, 151, 150), (16, 17, 164, 163), (3, 34, 189, 149), (2, 4, 152, 151), (17, 18, 165, 164), (34, 35, 190, 189), (4, 5, 153, 152), (18, 19, 166, 165), (35, 36, 191, 190), (5, 6, 154, 153), (299, 300, 380, 379), (289, 324, 404, 369), (347, 348, 428, 427), (320, 321, 401, 400), (298, 299, 379, 378), (346, 347, 427, 426), (358, 357, 437, 438), (297, 298, 378, 377), (345, 346, 426, 425), (321, 322, 402, 401), (296, 297, 377, 376), (344, 345, 425, 424), (359, 358, 438, 439), (295, 296, 376, 375), (343, 344, 424, 423), (322, 323, 403, 402), (294, 295, 375, 374), (342, 343, 423, 422), (323, 367, 447, 403), (292, 293, 373, 372), (367, 366, 446, 447), (290, 291, 371, 370), (341, 294, 374, 421), (366, 365, 445, 446), (288, 289, 369, 368), (340, 341, 421, 420), (365, 364, 444, 445), (339, 340, 420, 419), (364, 363, 443, 444), (338, 339, 419, 418), (363, 362, 442, 443), (313, 292, 372, 393), (337, 338, 418, 417), (362, 361, 441, 442), (312, 313, 393, 392), (336, 337, 417, 416), (361, 360, 440, 441), (311, 312, 392, 391), (335, 336, 416, 415), (360, 359, 439, 440), (197, 150, 294, 341), (146, 147, 291, 290), (148, 149, 293, 292), (198, 199, 343, 342), (150, 151, 295, 294), (234, 225, 353, 354), (199, 200, 344, 343), (151, 152, 296, 295), (172, 173, 317, 316), (200, 201, 345, 344), (152, 153, 297, 296), (201, 202, 346, 345), (279, 270, 358, 359), (153, 154, 298, 297), (202, 203, 347, 346), (177, 178, 322, 321), (154, 155, 299, 298), (207, 198, 342, 351), (203, 204, 348, 347), (145, 180, 324, 289), (155, 156, 300, 299), (204, 205, 349, 348), (180, 181, 325, 324), (156, 157, 301, 300), (252, 243, 355, 356), (205, 206, 350, 349), (181, 182, 326, 325), (157, 158, 302, 301), (174, 175, 319, 318), (206, 170, 314, 350), (182, 183, 327, 326), (158, 159, 303, 302), (183, 184, 328, 327), (159, 160, 304, 303), (184, 185, 329, 328), (160, 144, 288, 304), (225, 216, 352, 353), (185, 186, 330, 329), (280, 279, 359, 360), (147, 161, 305, 291), (401, 402, 482, 481), (376, 377, 457, 456), (424, 425, 505, 504), (439, 438, 518, 519), (375, 376, 456, 455), (423, 424, 504, 503), (402, 403, 483, 482), (374, 375, 455, 454), (422, 423, 503, 502), (403, 447, 527, 483), (372, 373, 453, 452), (447, 446, 526, 527), (370, 371, 451, 450), (421, 374, 454, 501), (446, 445, 525, 526), (368, 369, 449, 448), (420, 421, 501, 500), (445, 444, 524, 525), (419, 420, 500, 499), (444, 443, 523, 524), (418, 419, 499, 498), (443, 442, 522, 523), (393, 372, 452, 473), (417, 418, 498, 497), (442, 441, 521, 522), (392, 393, 473, 472), (416, 417, 497, 496), (441, 440, 520, 521), (391, 392, 472, 471), (415, 416, 496, 495), (440, 439, 519, 520), (431, 422, 502, 511), (390, 391, 471, 470), (414, 415, 495, 494), (394, 395, 475, 474), (389, 390, 470, 469), (413, 414, 494, 493), (432, 431, 511, 512), (388, 389, 469, 468), (373, 413, 493, 453), (357, 356, 436, 437), (348, 349, 429, 428), (324, 325, 405, 404), (300, 301, 381, 380), (319, 320, 400, 399), (349, 350, 430, 429), (325, 326, 406, 405), (301, 302, 382, 381), (356, 355, 435, 436), (350, 314, 394, 430), (326, 327, 407, 406), (302, 303, 383, 382), (318, 319, 399, 398), (327, 328, 408, 407), (303, 304, 384, 383), (355, 354, 434, 435), (328, 329, 409, 408), (304, 288, 368, 384), (317, 318, 398, 397), (329, 330, 410, 409), (291, 305, 385, 371), (354, 353, 433, 434), (330, 331, 411, 410), (305, 306, 386, 385), (316, 317, 397, 396), (331, 332, 412, 411), (306, 307, 387, 386), (353, 352, 432, 433), (332, 290, 370, 412), (307, 308, 388, 387), (315, 316, 396, 395), (293, 333, 413, 373), (308, 309, 389, 388), (352, 351, 431, 432), (333, 334, 414, 413), (309, 310, 390, 389), (314, 315, 395, 394), (334, 335, 415, 414), (310, 311, 391, 390), (351, 342, 422, 431), (502, 503, 583, 582), (483, 527, 607, 563), (452, 453, 533, 532), (527, 526, 606, 607), (450, 451, 531, 530), (501, 454, 534, 581), (526, 525, 605, 606), (448, 449, 529, 528), (500, 501, 581, 580), (525, 524, 604, 605), (499, 500, 580, 579), (524, 523, 603, 604), (498, 499, 579, 578), (523, 522, 602, 603), (473, 452, 532, 553), (497, 498, 578, 577), (522, 521, 601, 602), (472, 473, 553, 552), (496, 497, 577, 576), (521, 520, 600, 601), (471, 472, 552, 551), (495, 496, 576, 575), (520, 519, 599, 600), (511, 502, 582, 591), (470, 471, 551, 550), (494, 495, 575, 574), (474, 475, 555, 554), (469, 470, 550, 549), (493, 494, 574, 573), (512, 511, 591, 592), (468, 469, 549, 548), (453, 493, 573, 533), (475, 476, 556, 555), (467, 468, 548, 547), (492, 450, 530, 572), (513, 512, 592, 593), (466, 467, 547, 546), (491, 492, 572, 571), (476, 477, 557, 556), (465, 466, 546, 545), (425, 426, 506, 505), (377, 378, 458, 457), (438, 437, 517, 518), (426, 427, 507, 506), (378, 379, 459, 458), (400, 401, 481, 480), (427, 428, 508, 507), (369, 404, 484, 449), (379, 380, 460, 459), (437, 436, 516, 517), (428, 429, 509, 508), (404, 405, 485, 484), (380, 381, 461, 460), (399, 400, 480, 479), (429, 430, 510, 509), (405, 406, 486, 485), (381, 382, 462, 461), (436, 435, 515, 516), (430, 394, 474, 510), (406, 407, 487, 486), (382, 383, 463, 462), (398, 399, 479, 478), (407, 408, 488, 487), (383, 384, 464, 463), (435, 434, 514, 515), (408, 409, 489, 488), (384, 368, 448, 464), (397, 398, 478, 477), (409, 410, 490, 489), (371, 385, 465, 451), (434, 433, 513, 514), (410, 411, 491, 490), (385, 386, 466, 465), (396, 397, 477, 476), (411, 412, 492, 491), (386, 387, 467, 466), (433, 432, 512, 513), (412, 370, 450, 492), (387, 388, 468, 467), (395, 396, 476, 475), (580, 581, 661, 660), (605, 604, 684, 685), (579, 580, 660, 659), (604, 603, 683, 684), (578, 579, 659, 658), (603, 602, 682, 683), (553, 532, 612, 633), (577, 578, 658, 657), (602, 601, 681, 682), (552, 553, 633, 632), (576, 577, 657, 656), (601, 600, 680, 681), (551, 552, 632, 631), (575, 576, 656, 655), (600, 599, 679, 680), (591, 582, 662, 671), (550, 551, 631, 630), (574, 575, 655, 654), (554, 555, 635, 634), (549, 550, 630, 629), (573, 574, 654, 653), (592, 591, 671, 672), (548, 549, 629, 628), (533, 573, 653, 613), (555, 556, 636, 635), (547, 548, 628, 627), (572, 530, 610, 652), (593, 592, 672, 673), (546, 547, 627, 626), (571, 572, 652, 651), (556, 557, 637, 636), (545, 546, 626, 625), (570, 571, 651, 650), (594, 593, 673, 674), (531, 545, 625, 611), (569, 570, 650, 649), (557, 558, 638, 637), (544, 528, 608, 624), (568, 569, 649, 648), (595, 594, 674, 675), (454, 455, 535, 534), (482, 483, 563, 562), (503, 504, 584, 583), (455, 456, 536, 535), (519, 518, 598, 599), (504, 505, 585, 584), (456, 457, 537, 536), (481, 482, 562, 561), (505, 506, 586, 585), (457, 458, 538, 537), (518, 517, 597, 598), (506, 507, 587, 586), (458, 459, 539, 538), (480, 481, 561, 560), (507, 508, 588, 587), (449, 484, 564, 529), (459, 460, 540, 539), (517, 516, 596, 597), (508, 509, 589, 588), (484, 485, 565, 564), (460, 461, 541, 540), (479, 480, 560, 559), (509, 510, 590, 589), (485, 486, 566, 565), (461, 462, 542, 541), (516, 515, 595, 596), (510, 474, 554, 590), (486, 487, 567, 566), (462, 463, 543, 542), (478, 479, 559, 558), (487, 488, 568, 567), (463, 464, 544, 543), (515, 514, 594, 595), (488, 489, 569, 568), (464, 448, 528, 544), (477, 478, 558, 557), (489, 490, 570, 569), (451, 465, 545, 531), (514, 513, 593, 594), (490, 491, 571, 570), (681, 680, 760, 761), (631, 632, 712, 711), (655, 656, 736, 735), (680, 679, 759, 760), (671, 662, 742, 751), (630, 631, 711, 710), (654, 655, 735, 734), (634, 635, 715, 714), (629, 630, 710, 709), (653, 654, 734, 733), (672, 671, 751, 752), (628, 629, 709, 708), (613, 653, 733, 693), (635, 636, 716, 715), (627, 628, 708, 707), (652, 610, 690, 732), (673, 672, 752, 753), (626, 627, 707, 706), (651, 652, 732, 731), (636, 637, 717, 716), (625, 626, 706, 705), (650, 651, 731, 730), (674, 673, 753, 754), (611, 625, 705, 691), (649, 650, 730, 729), (637, 638, 718, 717), (624, 608, 688, 704), (648, 649, 729, 728), (675, 674, 754, 755), (623, 624, 704, 703), (647, 648, 728, 727), (638, 639, 719, 718), (622, 623, 703, 702), (646, 647, 727, 726), (670, 634, 714, 750), (676, 675, 755, 756), (621, 622, 702, 701), (645, 646, 726, 725), (669, 670, 750, 749), (639, 640, 720, 719), (528, 529, 609, 608), (606, 605, 685, 686), (581, 534, 614, 661), (530, 531, 611, 610), (607, 606, 686, 687), (532, 533, 613, 612), (563, 607, 687, 643), (582, 583, 663, 662), (534, 535, 615, 614), (562, 563, 643, 642), (583, 584, 664, 663), (535, 536, 616, 615), (599, 598, 678, 679), (584, 585, 665, 664), (536, 537, 617, 616), (561, 562, 642, 641), (585, 586, 666, 665), (537, 538, 618, 617), (598, 597, 677, 678), (586, 587, 667, 666), (538, 539, 619, 618), (560, 561, 641, 640), (587, 588, 668, 667), (529, 564, 644, 609), (539, 540, 620, 619), (597, 596, 676, 677), (588, 589, 669, 668), (564, 565, 645, 644), (540, 541, 621, 620), (559, 560, 640, 639), (589, 590, 670, 669), (565, 566, 646, 645), (541, 542, 622, 621), (596, 595, 675, 676), (590, 554, 634, 670), (566, 567, 647, 646), (542, 543, 623, 622), (558, 559, 639, 638), (567, 568, 648, 647), (543, 544, 624, 623), (752, 751, 831, 832), (708, 709, 789, 788), (693, 733, 813, 773), (715, 716, 796, 795), (707, 708, 788, 787), (732, 690, 770, 812), (753, 752, 832, 833), (706, 707, 787, 786), (731, 732, 812, 811), (716, 717, 797, 796), (705, 706, 786, 785), (730, 731, 811, 810), (754, 753, 833, 834), (691, 705, 785, 771), (729, 730, 810, 809), (717, 718, 798, 797), (704, 688, 768, 784), (728, 729, 809, 808), (755, 754, 834, 835), (703, 704, 784, 783), (727, 728, 808, 807), (718, 719, 799, 798), (702, 703, 783, 782), (726, 727, 807, 806), (750, 714, 794, 830), (756, 755, 835, 836), (701, 702, 782, 781), (725, 726, 806, 805), (749, 750, 830, 829), (719, 720, 800, 799), (700, 701, 781, 780), (724, 725, 805, 804), (748, 749, 829, 828), (757, 756, 836, 837), (699, 700, 780, 779), (689, 724, 804, 769), (747, 748, 828, 827), (720, 721, 801, 800), (698, 699, 779, 778), (746, 747, 827, 826), (656, 657, 737, 736), (632, 633, 713, 712), (682, 681, 761, 762), (657, 658, 738, 737), (633, 612, 692, 713), (683, 682, 762, 763), (658, 659, 739, 738), (684, 683, 763, 764), (659, 660, 740, 739), (685, 684, 764, 765), (660, 661, 741, 740), (608, 609, 689, 688), (686, 685, 765, 766), (661, 614, 694, 741), (610, 611, 691, 690), (687, 686, 766, 767), (612, 613, 693, 692), (643, 687, 767, 723), (662, 663, 743, 742), (614, 615, 695, 694), (642, 643, 723, 722), (663, 664, 744, 743), (615, 616, 696, 695), (679, 678, 758, 759), (664, 665, 745, 744), (616, 617, 697, 696), (641, 642, 722, 721), (665, 666, 746, 745), (617, 618, 698, 697), (678, 677, 757, 758), (666, 667, 747, 746), (618, 619, 699, 698), (640, 641, 721, 720), (667, 668, 748, 747), (609, 644, 724, 689), (619, 620, 700, 699), (677, 676, 756, 757), (668, 669, 749, 748), (644, 645, 725, 724), (620, 621, 701, 700), (811, 812, 892, 891), (796, 797, 877, 876), (785, 786, 866, 865), (810, 811, 891, 890), (834, 833, 913, 914), (771, 785, 865, 851), (809, 810, 890, 889), (797, 798, 878, 877), (784, 768, 848, 864), (808, 809, 889, 888), (835, 834, 914, 915), (783, 784, 864, 863), (807, 808, 888, 887), (798, 799, 879, 878), (782, 783, 863, 862), (806, 807, 887, 886), (830, 794, 874, 910), (836, 835, 915, 916), (781, 782, 862, 861), (805, 806, 886, 885), (829, 830, 910, 909), (799, 800, 880, 879), (780, 781, 861, 860), (804, 805, 885, 884), (828, 829, 909, 908), (837, 836, 916, 917), (779, 780, 860, 859), (769, 804, 884, 849), (827, 828, 908, 907), (800, 801, 881, 880), (778, 779, 859, 858), (826, 827, 907, 906), (838, 837, 917, 918), (777, 778, 858, 857), (825, 826, 906, 905), (801, 802, 882, 881), (776, 777, 857, 856), (824, 825, 905, 904), (839, 838, 918, 919), (775, 776, 856, 855), (733, 734, 814, 813), (709, 710, 790, 789), (714, 715, 795, 794), (734, 735, 815, 814), (710, 711, 791, 790), (751, 742, 822, 831), (760, 759, 839, 840), (735, 736, 816, 815), (711, 712, 792, 791), (761, 760, 840, 841), (736, 737, 817, 816), (712, 713, 793, 792), (762, 761, 841, 842), (737, 738, 818, 817), (713, 692, 772, 793), (763, 762, 842, 843), (738, 739, 819, 818), (764, 763, 843, 844), (739, 740, 820, 819), (765, 764, 844, 845), (740, 741, 821, 820), (688, 689, 769, 768), (766, 765, 845, 846), (741, 694, 774, 821), (690, 691, 771, 770), (767, 766, 846, 847), (692, 693, 773, 772), (723, 767, 847, 803), (742, 743, 823, 822), (694, 695, 775, 774), (722, 723, 803, 802), (743, 744, 824, 823), (695, 696, 776, 775), (759, 758, 838, 839), (744, 745, 825, 824), (696, 697, 777, 776), (721, 722, 802, 801), (745, 746, 826, 825), (697, 698, 778, 777), (758, 757, 837, 838), (919, 852, 853, 893), (850, 851, 865, 902), (902, 865, 866, 911), (911, 866, 867, 912), (912, 867, 868, 913), (913, 868, 869, 914), (914, 869, 870, 915), (915, 870, 871, 916), (916, 871, 872, 917), (917, 872, 873, 918), (918, 873, 852, 919), (857, 882, 883, 856), (858, 881, 882, 857), (859, 880, 881, 858), (860, 879, 880, 859), (861, 878, 879, 860), (862, 877, 878, 861), (863, 876, 877, 862), (864, 875, 876, 863), (848, 874, 875, 864), (849, 884, 874, 848), (884, 885, 910, 874), (885, 886, 909, 910), (886, 887, 908, 909), (887, 888, 907, 908), (888, 889, 906, 907), (889, 890, 905, 906), (890, 891, 904, 905), (891, 892, 903, 904), (892, 850, 902, 903), (856, 883, 854, 855), (883, 927, 901, 854), (927, 926, 900, 901), (926, 925, 899, 900), (925, 924, 898, 899), (924, 923, 897, 898), (923, 922, 896, 897), (922, 921, 895, 896), (921, 920, 894, 895), (920, 919, 893, 894), (786, 787, 867, 866), (833, 832, 912, 913), (812, 770, 850, 892), (787, 788, 868, 867), (795, 796, 876, 875), (773, 813, 893, 853), (788, 789, 869, 868), (832, 831, 911, 912), (813, 814, 894, 893), (789, 790, 870, 869), (794, 795, 875, 874), (814, 815, 895, 894), (790, 791, 871, 870), (831, 822, 902, 911), (840, 839, 919, 920), (815, 816, 896, 895), (791, 792, 872, 871), (841, 840, 920, 921), (816, 817, 897, 896), (792, 793, 873, 872), (842, 841, 921, 922), (817, 818, 898, 897), (793, 772, 852, 873), (843, 842, 922, 923), (818, 819, 899, 898), (844, 843, 923, 924), (819, 820, 900, 899), (845, 844, 924, 925), (820, 821, 901, 900), (768, 769, 849, 848), (846, 845, 925, 926), (821, 774, 854, 901), (770, 771, 851, 850), (847, 846, 926, 927), (772, 773, 853, 852), (803, 847, 927, 883), (822, 823, 903, 902), (774, 775, 855, 854), (802, 803, 883, 882), (823, 824, 904, 903)])
me_plane_002.use_remesh_preserve_volume = False
me_plane_002.use_remesh_preserve_attributes = False
me_plane_002.use_mirror_vertex_groups = False
me_plane_002.update()
me_plane = bpy.data.meshes.new('Plane')
me_plane.from_pydata([(-1.0, -1.0, 0.0), (1.0, -1.0, 0.0), (-1.0, 1.0, 0.0), (1.0, 1.0, 0.0), (-1.0, 0.8182, 0.0), (-1.0, 0.6364, 0.0), (-1.0, 0.4545, 0.0), (-1.0, 0.2727, 0.0), (-1.0, 0.09091, 0.0), (-1.0, -0.09091, 0.0), (-1.0, -0.2727, 0.0), (-1.0, -0.4545, 0.0), (-1.0, -0.6364, 0.0), (-1.0, -0.8182, 0.0), (1.0, -0.8182, 0.0), (1.0, -0.6364, 0.0), (1.0, -0.4545, 0.0), (1.0, -0.2727, 0.0), (1.0, -0.09091, 0.0), (1.0, 0.09091, 0.0), (1.0, 0.2727, 0.0), (1.0, 0.4545, 0.0), (1.0, 0.6364, 0.0), (1.0, 0.8182, 0.0), (-0.8182, -1.0, 0.0), (-0.6364, -1.0, 0.0), (-0.4545, -1.0, 0.0), (-0.2727, -1.0, 0.0), (-0.09091, -1.0, 0.0), (0.09091, -1.0, 0.0), (0.2727, -1.0, 0.0), (0.4545, -1.0, 0.0), (0.6364, -1.0, 0.0), (0.8182, -1.0, 0.0), (0.8182, 1.0, 0.0), (0.6364, 1.0, 0.0), (0.4545, 1.0, 0.0), (0.2727, 1.0, 0.0), (0.09091, 1.0, 0.0), (-0.09091, 1.0, 0.0), (-0.2727, 1.0, 0.0), (-0.4545, 1.0, 0.0), (-0.6364, 1.0, 0.0), (-0.8182, 1.0, 0.0), (0.8182, -0.8182, 0.0), (0.6364, -0.8182, 0.0), (0.4545, -0.8182, 0.0), (0.2727, -0.8182, 0.0), (0.09091, -0.8182, 0.0), (-0.09091, -0.8182, 0.0), (-0.2727, -0.8182, 0.0), (-0.4545, -0.8182, 0.0), (-0.6364, -0.8182, 0.0), (-0.8182, -0.8182, 0.0), (0.8182, -0.6364, 0.0), (0.6364, -0.6364, 0.0), (0.4545, -0.6364, 0.0), (0.2727, -0.6364, 0.0), (0.09091, -0.6364, 0.0), (-0.09091, -0.6364, 0.0), (-0.2727, -0.6364, 0.0), (-0.4545, -0.6364, 0.0), (-0.6364, -0.6364, 0.0), (-0.8182, -0.6364, 0.0), (0.8182, -0.4545, 0.0), (0.6364, -0.4545, 0.0), (0.4545, -0.4545, 0.0), (0.2727, -0.4545, 0.0), (0.09091, -0.4545, 0.0), (-0.09091, -0.4545, 0.0), (-0.2727, -0.4545, 0.0), (-0.4545, -0.4545, 0.0), (-0.6364, -0.4545, 0.0), (-0.8182, -0.4545, 0.0), (0.8182, -0.2727, 0.0), (0.6364, -0.2727, 0.0), (0.4545, -0.2727, 0.0), (0.2727, -0.2727, 0.0), (0.09091, -0.2727, 0.0), (-0.09091, -0.2727, 0.0), (-0.2727, -0.2727, 0.0), (-0.4545, -0.2727, 0.0), (-0.6364, -0.2727, 0.0), (-0.8182, -0.2727, 0.0), (0.8182, -0.09091, 0.0), (0.6364, -0.09091, 0.0), (0.4545, -0.09091, 0.0), (0.2727, -0.09091, 0.0), (0.09091, -0.09091, 0.0), (-0.09091, -0.09091, 0.0), (-0.2727, -0.09091, 0.0), (-0.4545, -0.09091, 0.0), (-0.6364, -0.09091, 0.0), (-0.8182, -0.09091, 0.0), (0.8182, 0.09091, 0.0), (0.6364, 0.09091, 0.0), (0.4545, 0.09091, 0.0), (0.2727, 0.09091, 0.0), (0.09091, 0.09091, 0.0), (-0.09091, 0.09091, 0.0), (-0.2727, 0.09091, 0.0), (-0.4545, 0.09091, 0.0), (-0.6364, 0.09091, 0.0), (-0.8182, 0.09091, 0.0), (0.8182, 0.2727, 0.0), (0.6364, 0.2727, 0.0), (0.4545, 0.2727, 0.0), (0.2727, 0.2727, 0.0), (0.09091, 0.2727, 0.0), (-0.09091, 0.2727, 0.0), (-0.2727, 0.2727, 0.0), (-0.4545, 0.2727, 0.0), (-0.6364, 0.2727, 0.0), (-0.8182, 0.2727, 0.0), (0.8182, 0.4545, 0.0), (0.6364, 0.4545, 0.0), (0.4545, 0.4545, 0.0), (0.2727, 0.4545, 0.0), (0.09091, 0.4545, 0.0), (-0.09091, 0.4545, 0.0), (-0.2727, 0.4545, 0.0), (-0.4545, 0.4545, 0.0), (-0.6364, 0.4545, 0.0), (-0.8182, 0.4545, 0.0), (0.8182, 0.6364, 0.0), (0.6364, 0.6364, 0.0), (0.4545, 0.6364, 0.0), (0.2727, 0.6364, 0.0), (0.09091, 0.6364, 0.0), (-0.09091, 0.6364, 0.0), (-0.2727, 0.6364, 0.0), (-0.4545, 0.6364, 0.0), (-0.6364, 0.6364, 0.0), (-0.8182, 0.6364, 0.0), (0.8182, 0.8182, 0.0), (0.6364, 0.8182, 0.0), (0.4545, 0.8182, 0.0), (0.2727, 0.8182, 0.0), (0.09091, 0.8182, 0.0), (-0.09091, 0.8182, 0.0), (-0.2727, 0.8182, 0.0), (-0.4545, 0.8182, 0.0), (-0.6364, 0.8182, 0.0), (-0.8182, 0.8182, 0.0), (-1.0, -0.8182, 0.1), (-1.0, -1.0, 0.1), (0.8182, -1.0, 0.1), (1.0, -1.0, 0.1), (1.0, 0.8182, 0.1), (1.0, 1.0, 0.1), (-0.8182, 1.0, 0.1), (-1.0, 1.0, 0.1), (-1.0, 0.8182, 0.1), (-1.0, 0.6364, 0.1), (-1.0, 0.4545, 0.1), (-1.0, 0.2727, 0.1), (-1.0, 0.09091, 0.1), (-1.0, -0.09091, 0.1), (-1.0, -0.2727, 0.1), (-1.0, -0.4545, 0.1), (-1.0, -0.6364, 0.1), (1.0, -0.8182, 0.1), (1.0, -0.6364, 0.1), (1.0, -0.4545, 0.1), (1.0, -0.2727, 0.1), (1.0, -0.09091, 0.1), (1.0, 0.09091, 0.1), (1.0, 0.2727, 0.1), (1.0, 0.4545, 0.1), (1.0, 0.6364, 0.1), (-0.8182, -0.8182, 0.1), (-0.8182, -0.6364, 0.1), (-0.8182, -0.4545, 0.1), (-0.8182, -0.2727, 0.1), (-0.8182, -0.09091, 0.1), (-0.8182, 0.09091, 0.1), (-0.8182, 0.2727, 0.1), (-0.8182, 0.4545, 0.1), (-0.8182, 0.6364, 0.1), (-0.8182, 0.8182, 0.1), (-0.8182, -1.0, 0.1), (-0.6364, -1.0, 0.1), (-0.4545, -1.0, 0.1), (-0.2727, -1.0, 0.1), (-0.09091, -1.0, 0.1), (0.09091, -1.0, 0.1), (0.2727, -1.0, 0.1), (0.4545, -1.0, 0.1), (0.6364, -1.0, 0.1), (0.8182, 1.0, 0.1), (0.6364, 1.0, 0.1), (0.4545, 1.0, 0.1), (0.2727, 1.0, 0.1), (0.09091, 1.0, 0.1), (-0.09091, 1.0, 0.1), (-0.2727, 1.0, 0.1), (-0.4545, 1.0, 0.1), (-0.6364, 1.0, 0.1), (0.8182, -0.8182, 0.1), (0.6364, -0.8182, 0.1), (0.4545, -0.8182, 0.1), (0.2727, -0.8182, 0.1), (0.09091, -0.8182, 0.1), (-0.09091, -0.8182, 0.1), (-0.2727, -0.8182, 0.1), (-0.4545, -0.8182, 0.1), (-0.6364, -0.8182, 0.1), (0.8182, -0.6364, 0.1), (0.6364, -0.6364, 0.1), (0.4545, -0.6364, 0.1), (0.2727, -0.6364, 0.1), (0.09091, -0.6364, 0.1), (-0.09091, -0.6364, 0.1), (-0.2727, -0.6364, 0.1), (-0.4545, -0.6364, 0.1), (-0.6364, -0.6364, 0.1), (0.8182, -0.4545, 0.1), (0.6364, -0.4545, 0.1), (0.4545, -0.4545, 0.1), (0.2727, -0.4545, 0.1), (0.09091, -0.4545, 0.1), (-0.09091, -0.4545, 0.1), (-0.2727, -0.4545, 0.1), (-0.4545, -0.4545, 0.1), (-0.6364, -0.4545, 0.1), (0.8182, -0.2727, 0.1), (0.6364, -0.2727, 0.1), (0.4545, -0.2727, 0.1), (0.2727, -0.2727, 0.1), (0.09091, -0.2727, 0.1), (-0.09091, -0.2727, 0.1), (-0.2727, -0.2727, 0.1), (-0.4545, -0.2727, 0.1), (-0.6364, -0.2727, 0.1), (0.8182, -0.09091, 0.1), (0.6364, -0.09091, 0.1), (0.4545, -0.09091, 0.1), (0.2727, -0.09091, 0.1), (0.09091, -0.09091, 0.1), (-0.09091, -0.09091, 0.1), (-0.2727, -0.09091, 0.1), (-0.4545, -0.09091, 0.1), (-0.6364, -0.09091, 0.1), (0.8182, 0.09091, 0.1), (0.6364, 0.09091, 0.1), (0.4545, 0.09091, 0.1), (0.2727, 0.09091, 0.1), (0.09091, 0.09091, 0.1), (-0.09091, 0.09091, 0.1), (-0.2727, 0.09091, 0.1), (-0.4545, 0.09091, 0.1), (-0.6364, 0.09091, 0.1), (0.8182, 0.2727, 0.1), (0.6364, 0.2727, 0.1), (0.4545, 0.2727, 0.1), (0.2727, 0.2727, 0.1), (0.09091, 0.2727, 0.1), (-0.09091, 0.2727, 0.1), (-0.2727, 0.2727, 0.1), (-0.4545, 0.2727, 0.1), (-0.6364, 0.2727, 0.1), (0.8182, 0.4545, 0.1), (0.6364, 0.4545, 0.1), (0.4545, 0.4545, 0.1), (0.2727, 0.4545, 0.1), (0.09091, 0.4545, 0.1), (-0.09091, 0.4545, 0.1), (-0.2727, 0.4545, 0.1), (-0.4545, 0.4545, 0.1), (-0.6364, 0.4545, 0.1), (0.8182, 0.6364, 0.1), (0.6364, 0.6364, 0.1), (0.4545, 0.6364, 0.1), (0.2727, 0.6364, 0.1), (0.09091, 0.6364, 0.1), (-0.09091, 0.6364, 0.1), (-0.2727, 0.6364, 0.1), (-0.4545, 0.6364, 0.1), (-0.6364, 0.6364, 0.1), (0.8182, 0.8182, 0.1), (0.6364, 0.8182, 0.1), (0.4545, 0.8182, 0.1), (0.2727, 0.8182, 0.1), (0.09091, 0.8182, 0.1), (-0.09091, 0.8182, 0.1), (-0.2727, 0.8182, 0.1), (-0.4545, 0.8182, 0.1), (-0.6364, 0.8182, 0.1)], [], [(134, 34, 3, 23), (33, 44, 14, 1), (44, 54, 15, 14), (54, 64, 16, 15), (64, 74, 17, 16), (74, 84, 18, 17), (84, 94, 19, 18), (94, 104, 20, 19), (104, 114, 21, 20), (114, 124, 22, 21), (124, 134, 23, 22), (5, 4, 143, 133), (133, 143, 142, 132), (132, 142, 141, 131), (131, 141, 140, 130), (130, 140, 139, 129), (129, 139, 138, 128), (128, 138, 137, 127), (127, 137, 136, 126), (126, 136, 135, 125), (125, 135, 134, 124), (6, 5, 133, 123), (123, 133, 132, 122), (122, 132, 131, 121), (121, 131, 130, 120), (120, 130, 129, 119), (119, 129, 128, 118), (118, 128, 127, 117), (117, 127, 126, 116), (116, 126, 125, 115), (115, 125, 124, 114), (7, 6, 123, 113), (113, 123, 122, 112), (112, 122, 121, 111), (111, 121, 120, 110), (110, 120, 119, 109), (109, 119, 118, 108), (108, 118, 117, 107), (107, 117, 116, 106), (106, 116, 115, 105), (105, 115, 114, 104), (8, 7, 113, 103), (103, 113, 112, 102), (102, 112, 111, 101), (101, 111, 110, 100), (100, 110, 109, 99), (99, 109, 108, 98), (98, 108, 107, 97), (97, 107, 106, 96), (96, 106, 105, 95), (95, 105, 104, 94), (9, 8, 103, 93), (93, 103, 102, 92), (92, 102, 101, 91), (91, 101, 100, 90), (90, 100, 99, 89), (89, 99, 98, 88), (88, 98, 97, 87), (87, 97, 96, 86), (86, 96, 95, 85), (85, 95, 94, 84), (10, 9, 93, 83), (83, 93, 92, 82), (82, 92, 91, 81), (81, 91, 90, 80), (80, 90, 89, 79), (79, 89, 88, 78), (78, 88, 87, 77), (77, 87, 86, 76), (76, 86, 85, 75), (75, 85, 84, 74), (11, 10, 83, 73), (73, 83, 82, 72), (72, 82, 81, 71), (71, 81, 80, 70), (70, 80, 79, 69), (69, 79, 78, 68), (68, 78, 77, 67), (67, 77, 76, 66), (66, 76, 75, 65), (65, 75, 74, 64), (12, 11, 73, 63), (63, 73, 72, 62), (62, 72, 71, 61), (61, 71, 70, 60), (60, 70, 69, 59), (59, 69, 68, 58), (58, 68, 67, 57), (57, 67, 66, 56), (56, 66, 65, 55), (55, 65, 64, 54), (13, 12, 63, 53), (53, 63, 62, 52), (52, 62, 61, 51), (51, 61, 60, 50), (50, 60, 59, 49), (49, 59, 58, 48), (48, 58, 57, 47), (47, 57, 56, 46), (46, 56, 55, 45), (45, 55, 54, 44), (0, 13, 53, 24), (24, 53, 52, 25), (25, 52, 51, 26), (26, 51, 50, 27), (27, 50, 49, 28), (28, 49, 48, 29), (29, 48, 47, 30), (30, 47, 46, 31), (31, 46, 45, 32), (32, 45, 44, 33), (4, 2, 43, 143), (143, 43, 42, 142), (142, 42, 41, 141), (141, 41, 40, 140), (140, 40, 39, 139), (139, 39, 38, 138), (138, 38, 37, 137), (137, 37, 36, 136), (136, 36, 35, 135), (135, 35, 34, 134), (279, 148, 149, 189), (146, 147, 161, 198), (198, 161, 162, 207), (207, 162, 163, 216), (216, 163, 164, 225), (225, 164, 165, 234), (234, 165, 166, 243), (243, 166, 167, 252), (252, 167, 168, 261), (261, 168, 169, 270), (270, 169, 148, 279), (153, 178, 179, 152), (178, 278, 287, 179), (278, 277, 286, 287), (277, 276, 285, 286), (276, 275, 284, 285), (275, 274, 283, 284), (274, 273, 282, 283), (273, 272, 281, 282), (272, 271, 280, 281), (271, 270, 279, 280), (154, 177, 178, 153), (177, 269, 278, 178), (269, 268, 277, 278), (268, 267, 276, 277), (267, 266, 275, 276), (266, 265, 274, 275), (265, 264, 273, 274), (264, 263, 272, 273), (263, 262, 271, 272), (262, 261, 270, 271), (155, 176, 177, 154), (176, 260, 269, 177), (260, 259, 268, 269), (259, 258, 267, 268), (258, 257, 266, 267), (257, 256, 265, 266), (256, 255, 264, 265), (255, 254, 263, 264), (254, 253, 262, 263), (253, 252, 261, 262), (156, 175, 176, 155), (175, 251, 260, 176), (251, 250, 259, 260), (250, 249, 258, 259), (249, 248, 257, 258), (248, 247, 256, 257), (247, 246, 255, 256), (246, 245, 254, 255), (245, 244, 253, 254), (244, 243, 252, 253), (157, 174, 175, 156), (174, 242, 251, 175), (242, 241, 250, 251), (241, 240, 249, 250), (240, 239, 248, 249), (239, 238, 247, 248), (238, 237, 246, 247), (237, 236, 245, 246), (236, 235, 244, 245), (235, 234, 243, 244), (158, 173, 174, 157), (173, 233, 242, 174), (233, 232, 241, 242), (232, 231, 240, 241), (231, 230, 239, 240), (230, 229, 238, 239), (229, 228, 237, 238), (228, 227, 236, 237), (227, 226, 235, 236), (226, 225, 234, 235), (159, 172, 173, 158), (172, 224, 233, 173), (224, 223, 232, 233), (223, 222, 231, 232), (222, 221, 230, 231), (221, 220, 229, 230), (220, 219, 228, 229), (219, 218, 227, 228), (218, 217, 226, 227), (217, 216, 225, 226), (160, 171, 172, 159), (171, 215, 224, 172), (215, 214, 223, 224), (214, 213, 222, 223), (213, 212, 221, 222), (212, 211, 220, 221), (211, 210, 219, 220), (210, 209, 218, 219), (209, 208, 217, 218), (208, 207, 216, 217), (144, 170, 171, 160), (170, 206, 215, 171), (206, 205, 214, 215), (205, 204, 213, 214), (204, 203, 212, 213), (203, 202, 211, 212), (202, 201, 210, 211), (201, 200, 209, 210), (200, 199, 208, 209), (199, 198, 207, 208), (145, 180, 170, 144), (180, 181, 206, 170), (181, 182, 205, 206), (182, 183, 204, 205), (183, 184, 203, 204), (184, 185, 202, 203), (185, 186, 201, 202), (186, 187, 200, 201), (187, 188, 199, 200), (188, 146, 198, 199), (152, 179, 150, 151), (179, 287, 197, 150), (287, 286, 196, 197), (286, 285, 195, 196), (285, 284, 194, 195), (284, 283, 193, 194), (283, 282, 192, 193), (282, 281, 191, 192), (281, 280, 190, 191), (280, 279, 189, 190), (19, 20, 167, 166), (36, 37, 192, 191), (6, 7, 155, 154), (0, 24, 180, 145), (20, 21, 168, 167), (37, 38, 193, 192), (7, 8, 156, 155), (24, 25, 181, 180), (21, 22, 169, 168), (38, 39, 194, 193), (8, 9, 157, 156), (25, 26, 182, 181), (22, 23, 148, 169), (39, 40, 195, 194), (9, 10, 158, 157), (26, 27, 183, 182), (40, 41, 196, 195), (10, 11, 159, 158), (27, 28, 184, 183), (41, 42, 197, 196), (11, 12, 160, 159), (28, 29, 185, 184), (42, 43, 150, 197), (12, 13, 144, 160), (29, 30, 186, 185), (13, 0, 145, 144), (1, 14, 161, 147), (30, 31, 187, 186), (33, 1, 147, 146), (14, 15, 162, 161), (31, 32, 188, 187), (23, 3, 149, 148), (15, 16, 163, 162), (32, 33, 146, 188), (43, 2, 151, 150), (16, 17, 164, 163), (3, 34, 189, 149), (2, 4, 152, 151), (17, 18, 165, 164), (34, 35, 190, 189), (4, 5, 153, 152), (18, 19, 166, 165), (35, 36, 191, 190), (5, 6, 154, 153)])
me_plane.use_remesh_preserve_volume = False
me_plane.use_remesh_preserve_attributes = False
me_plane.use_mirror_vertex_groups = False
me_plane.update()

# ---- objects
ob_box = bpy.data.objects.new('box', me_plane_002)
ob_door = bpy.data.objects.new('door', me_plane)

# ---- transforms, parenting, visibility, modifiers, constraints
ob_box.location = (0.0, 0.0, 0.0)
ob_box.scale = (0.5, 0.5, 1.0)
ob_box.lineart.crease_threshold = 0.0
ob_door.location = (0.0, 0.0, 0.9)
ob_door.scale = (0.5, 0.5, 1.0)
ob_door.lineart.crease_threshold = 0.0

# ---- collection membership
col_collection_1.objects.link(ob_box)
col_collection_1.objects.link(ob_door)

# ---- scene / render settings (as saved in the file)
scene.frame_start = 1; scene.frame_end = 250; scene.frame_set(1)
scene.render.engine = 'BLENDER_EEVEE_NEXT'
scene.render.resolution_percentage = 50
scene.render.dither_intensity = 0.0
scene.cycles.use_denoising = False
scene.cycles.samples = 10
scene.cycles.sampling_pattern = 'TABULATED_SOBOL'
scene.cycles.light_sampling_threshold = 0.0
scene.cycles.use_adaptive_sampling = False
scene.cycles.use_light_tree = False
scene.cycles.blur_glossy = 0.0
scene.cycles.pixel_filter_type = 'GAUSSIAN'
scene.cycles.sample_clamp_indirect = 0.0
scene.view_settings.view_transform = 'Standard'
bpy.context.view_layer.update()

# ---- added for rendering (the .blend has no active camera and no usable light): camera, sun
cam_auto = bpy.data.cameras.new('AutoCamera')
cam_auto.lens = 50.0
cam_auto.sensor_width = 36.0
cam_auto.clip_end = 1000.0
ob_auto_camera = bpy.data.objects.new('AutoCamera', cam_auto)
scene.collection.objects.link(ob_auto_camera)
ob_auto_camera.location = (1.60254, -1.92304, 1.78203)
ob_auto_camera.rotation_euler = (1.09748, -7.21219e-08, 0.694738)
scene.camera = ob_auto_camera
light_auto_sun = bpy.data.lights.new('AutoSun', 'SUN')
light_auto_sun.energy = 3.0
light_auto_sun.angle = 0.0523599
ob_auto_sun = bpy.data.objects.new('AutoSun', light_auto_sun)
scene.collection.objects.link(ob_auto_sun)
ob_auto_sun.rotation_euler = (0.872665, 0.174533, 0.523599)
bpy.context.view_layer.update()
